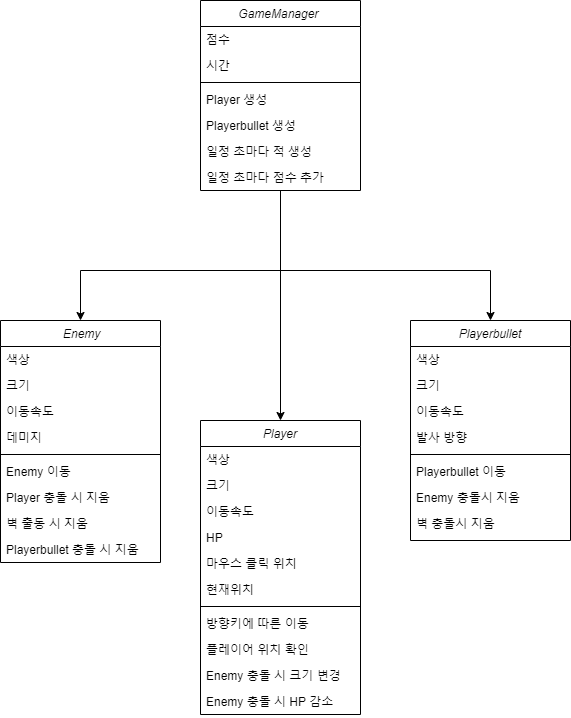

The diagram above was exported from draw.io. Its source (the exported page's mxGraphModel, read from the mxfile embedded in the PNG):
<mxGraphModel dx="859" dy="695" grid="1" gridSize="10" guides="1" tooltips="1" connect="1" arrows="1" fold="1" page="1" pageScale="1" pageWidth="827" pageHeight="1169" math="0" shadow="0">
  <root>
    <mxCell id="WIyWlLk6GJQsqaUBKTNV-0" />
    <mxCell id="WIyWlLk6GJQsqaUBKTNV-1" parent="WIyWlLk6GJQsqaUBKTNV-0" />
    <mxCell id="LF3HQOjXSeHscs7y6kxF-29" style="edgeStyle=orthogonalEdgeStyle;rounded=0;orthogonalLoop=1;jettySize=auto;html=1;entryX=0.5;entryY=0;entryDx=0;entryDy=0;" parent="WIyWlLk6GJQsqaUBKTNV-1" source="zkfFHV4jXpPFQw0GAbJ--0" target="E9HPyH7NOligWxFnr9Yj-6" edge="1">
      <mxGeometry relative="1" as="geometry" />
    </mxCell>
    <mxCell id="LF3HQOjXSeHscs7y6kxF-30" style="edgeStyle=orthogonalEdgeStyle;rounded=0;orthogonalLoop=1;jettySize=auto;html=1;entryX=0.5;entryY=0;entryDx=0;entryDy=0;" parent="WIyWlLk6GJQsqaUBKTNV-1" target="E9HPyH7NOligWxFnr9Yj-12" edge="1">
      <mxGeometry relative="1" as="geometry">
        <mxPoint x="420" y="290" as="sourcePoint" />
      </mxGeometry>
    </mxCell>
    <mxCell id="LF3HQOjXSeHscs7y6kxF-32" style="edgeStyle=orthogonalEdgeStyle;rounded=0;orthogonalLoop=1;jettySize=auto;html=1;entryX=0.5;entryY=0;entryDx=0;entryDy=0;" parent="WIyWlLk6GJQsqaUBKTNV-1" target="E9HPyH7NOligWxFnr9Yj-18" edge="1">
      <mxGeometry relative="1" as="geometry">
        <mxPoint x="410" y="290" as="sourcePoint" />
      </mxGeometry>
    </mxCell>
    <mxCell id="zkfFHV4jXpPFQw0GAbJ--0" value="GameManager &#10;" style="swimlane;fontStyle=2;align=center;verticalAlign=top;childLayout=stackLayout;horizontal=1;startSize=26;horizontalStack=0;resizeParent=1;resizeLast=0;collapsible=1;marginBottom=0;rounded=0;shadow=0;strokeWidth=1;" parent="WIyWlLk6GJQsqaUBKTNV-1" vertex="1">
      <mxGeometry x="340" y="20" width="160" height="190" as="geometry">
        <mxRectangle x="230" y="140" width="160" height="26" as="alternateBounds" />
      </mxGeometry>
    </mxCell>
    <mxCell id="zkfFHV4jXpPFQw0GAbJ--1" value="점수" style="text;align=left;verticalAlign=top;spacingLeft=4;spacingRight=4;overflow=hidden;rotatable=0;points=[[0,0.5],[1,0.5]];portConstraint=eastwest;" parent="zkfFHV4jXpPFQw0GAbJ--0" vertex="1">
      <mxGeometry y="26" width="160" height="26" as="geometry" />
    </mxCell>
    <mxCell id="zkfFHV4jXpPFQw0GAbJ--2" value="시간" style="text;align=left;verticalAlign=top;spacingLeft=4;spacingRight=4;overflow=hidden;rotatable=0;points=[[0,0.5],[1,0.5]];portConstraint=eastwest;rounded=0;shadow=0;html=0;" parent="zkfFHV4jXpPFQw0GAbJ--0" vertex="1">
      <mxGeometry y="52" width="160" height="26" as="geometry" />
    </mxCell>
    <mxCell id="zkfFHV4jXpPFQw0GAbJ--4" value="" style="line;html=1;strokeWidth=1;align=left;verticalAlign=middle;spacingTop=-1;spacingLeft=3;spacingRight=3;rotatable=0;labelPosition=right;points=[];portConstraint=eastwest;" parent="zkfFHV4jXpPFQw0GAbJ--0" vertex="1">
      <mxGeometry y="78" width="160" height="8" as="geometry" />
    </mxCell>
    <mxCell id="zkfFHV4jXpPFQw0GAbJ--5" value="Player 생성" style="text;align=left;verticalAlign=top;spacingLeft=4;spacingRight=4;overflow=hidden;rotatable=0;points=[[0,0.5],[1,0.5]];portConstraint=eastwest;" parent="zkfFHV4jXpPFQw0GAbJ--0" vertex="1">
      <mxGeometry y="86" width="160" height="26" as="geometry" />
    </mxCell>
    <mxCell id="LF3HQOjXSeHscs7y6kxF-36" value="Playerbullet 생성" style="text;align=left;verticalAlign=top;spacingLeft=4;spacingRight=4;overflow=hidden;rotatable=0;points=[[0,0.5],[1,0.5]];portConstraint=eastwest;" parent="zkfFHV4jXpPFQw0GAbJ--0" vertex="1">
      <mxGeometry y="112" width="160" height="26" as="geometry" />
    </mxCell>
    <mxCell id="LF3HQOjXSeHscs7y6kxF-11" value="일정 초마다 적 생성" style="text;align=left;verticalAlign=top;spacingLeft=4;spacingRight=4;overflow=hidden;rotatable=0;points=[[0,0.5],[1,0.5]];portConstraint=eastwest;" parent="zkfFHV4jXpPFQw0GAbJ--0" vertex="1">
      <mxGeometry y="138" width="160" height="26" as="geometry" />
    </mxCell>
    <mxCell id="LF3HQOjXSeHscs7y6kxF-12" value="일정 초마다 점수 추가" style="text;align=left;verticalAlign=top;spacingLeft=4;spacingRight=4;overflow=hidden;rotatable=0;points=[[0,0.5],[1,0.5]];portConstraint=eastwest;" parent="zkfFHV4jXpPFQw0GAbJ--0" vertex="1">
      <mxGeometry y="164" width="160" height="26" as="geometry" />
    </mxCell>
    <mxCell id="E9HPyH7NOligWxFnr9Yj-6" value="Player" style="swimlane;fontStyle=2;align=center;verticalAlign=top;childLayout=stackLayout;horizontal=1;startSize=26;horizontalStack=0;resizeParent=1;resizeLast=0;collapsible=1;marginBottom=0;rounded=0;shadow=0;strokeWidth=1;" parent="WIyWlLk6GJQsqaUBKTNV-1" vertex="1">
      <mxGeometry x="340" y="440" width="160" height="294" as="geometry">
        <mxRectangle x="230" y="140" width="160" height="26" as="alternateBounds" />
      </mxGeometry>
    </mxCell>
    <mxCell id="E9HPyH7NOligWxFnr9Yj-7" value="색상" style="text;align=left;verticalAlign=top;spacingLeft=4;spacingRight=4;overflow=hidden;rotatable=0;points=[[0,0.5],[1,0.5]];portConstraint=eastwest;" parent="E9HPyH7NOligWxFnr9Yj-6" vertex="1">
      <mxGeometry y="26" width="160" height="26" as="geometry" />
    </mxCell>
    <mxCell id="E9HPyH7NOligWxFnr9Yj-8" value="크기" style="text;align=left;verticalAlign=top;spacingLeft=4;spacingRight=4;overflow=hidden;rotatable=0;points=[[0,0.5],[1,0.5]];portConstraint=eastwest;rounded=0;shadow=0;html=0;" parent="E9HPyH7NOligWxFnr9Yj-6" vertex="1">
      <mxGeometry y="52" width="160" height="26" as="geometry" />
    </mxCell>
    <mxCell id="LF3HQOjXSeHscs7y6kxF-14" value="이동속도" style="text;align=left;verticalAlign=top;spacingLeft=4;spacingRight=4;overflow=hidden;rotatable=0;points=[[0,0.5],[1,0.5]];portConstraint=eastwest;rounded=0;shadow=0;html=0;" parent="E9HPyH7NOligWxFnr9Yj-6" vertex="1">
      <mxGeometry y="78" width="160" height="26" as="geometry" />
    </mxCell>
    <mxCell id="LF3HQOjXSeHscs7y6kxF-15" value="HP" style="text;align=left;verticalAlign=top;spacingLeft=4;spacingRight=4;overflow=hidden;rotatable=0;points=[[0,0.5],[1,0.5]];portConstraint=eastwest;rounded=0;shadow=0;html=0;" parent="E9HPyH7NOligWxFnr9Yj-6" vertex="1">
      <mxGeometry y="104" width="160" height="26" as="geometry" />
    </mxCell>
    <mxCell id="LF3HQOjXSeHscs7y6kxF-16" value="마우스 클릭 위치" style="text;align=left;verticalAlign=top;spacingLeft=4;spacingRight=4;overflow=hidden;rotatable=0;points=[[0,0.5],[1,0.5]];portConstraint=eastwest;rounded=0;shadow=0;html=0;" parent="E9HPyH7NOligWxFnr9Yj-6" vertex="1">
      <mxGeometry y="130" width="160" height="26" as="geometry" />
    </mxCell>
    <mxCell id="LF3HQOjXSeHscs7y6kxF-17" value="현재위치" style="text;align=left;verticalAlign=top;spacingLeft=4;spacingRight=4;overflow=hidden;rotatable=0;points=[[0,0.5],[1,0.5]];portConstraint=eastwest;rounded=0;shadow=0;html=0;" parent="E9HPyH7NOligWxFnr9Yj-6" vertex="1">
      <mxGeometry y="156" width="160" height="26" as="geometry" />
    </mxCell>
    <mxCell id="E9HPyH7NOligWxFnr9Yj-10" value="" style="line;html=1;strokeWidth=1;align=left;verticalAlign=middle;spacingTop=-1;spacingLeft=3;spacingRight=3;rotatable=0;labelPosition=right;points=[];portConstraint=eastwest;" parent="E9HPyH7NOligWxFnr9Yj-6" vertex="1">
      <mxGeometry y="182" width="160" height="8" as="geometry" />
    </mxCell>
    <mxCell id="E9HPyH7NOligWxFnr9Yj-11" value="방향키에 따른 이동" style="text;align=left;verticalAlign=top;spacingLeft=4;spacingRight=4;overflow=hidden;rotatable=0;points=[[0,0.5],[1,0.5]];portConstraint=eastwest;" parent="E9HPyH7NOligWxFnr9Yj-6" vertex="1">
      <mxGeometry y="190" width="160" height="26" as="geometry" />
    </mxCell>
    <mxCell id="LF3HQOjXSeHscs7y6kxF-18" value="플레이어 위치 확인" style="text;align=left;verticalAlign=top;spacingLeft=4;spacingRight=4;overflow=hidden;rotatable=0;points=[[0,0.5],[1,0.5]];portConstraint=eastwest;" parent="E9HPyH7NOligWxFnr9Yj-6" vertex="1">
      <mxGeometry y="216" width="160" height="26" as="geometry" />
    </mxCell>
    <mxCell id="LF3HQOjXSeHscs7y6kxF-38" value="Enemy 충돌 시 크기 변경" style="text;align=left;verticalAlign=top;spacingLeft=4;spacingRight=4;overflow=hidden;rotatable=0;points=[[0,0.5],[1,0.5]];portConstraint=eastwest;" parent="E9HPyH7NOligWxFnr9Yj-6" vertex="1">
      <mxGeometry y="242" width="160" height="26" as="geometry" />
    </mxCell>
    <mxCell id="LF3HQOjXSeHscs7y6kxF-39" value="Enemy 충돌 시 HP 감소" style="text;align=left;verticalAlign=top;spacingLeft=4;spacingRight=4;overflow=hidden;rotatable=0;points=[[0,0.5],[1,0.5]];portConstraint=eastwest;" parent="E9HPyH7NOligWxFnr9Yj-6" vertex="1">
      <mxGeometry y="268" width="160" height="26" as="geometry" />
    </mxCell>
    <mxCell id="E9HPyH7NOligWxFnr9Yj-12" value=" Enemy" style="swimlane;fontStyle=2;align=center;verticalAlign=top;childLayout=stackLayout;horizontal=1;startSize=26;horizontalStack=0;resizeParent=1;resizeLast=0;collapsible=1;marginBottom=0;rounded=0;shadow=0;strokeWidth=1;" parent="WIyWlLk6GJQsqaUBKTNV-1" vertex="1">
      <mxGeometry x="140" y="340" width="160" height="242" as="geometry">
        <mxRectangle x="230" y="140" width="160" height="26" as="alternateBounds" />
      </mxGeometry>
    </mxCell>
    <mxCell id="E9HPyH7NOligWxFnr9Yj-13" value="색상    " style="text;align=left;verticalAlign=top;spacingLeft=4;spacingRight=4;overflow=hidden;rotatable=0;points=[[0,0.5],[1,0.5]];portConstraint=eastwest;" parent="E9HPyH7NOligWxFnr9Yj-12" vertex="1">
      <mxGeometry y="26" width="160" height="26" as="geometry" />
    </mxCell>
    <mxCell id="E9HPyH7NOligWxFnr9Yj-14" value="크기" style="text;align=left;verticalAlign=top;spacingLeft=4;spacingRight=4;overflow=hidden;rotatable=0;points=[[0,0.5],[1,0.5]];portConstraint=eastwest;rounded=0;shadow=0;html=0;" parent="E9HPyH7NOligWxFnr9Yj-12" vertex="1">
      <mxGeometry y="52" width="160" height="26" as="geometry" />
    </mxCell>
    <mxCell id="E9HPyH7NOligWxFnr9Yj-15" value="이동속도" style="text;align=left;verticalAlign=top;spacingLeft=4;spacingRight=4;overflow=hidden;rotatable=0;points=[[0,0.5],[1,0.5]];portConstraint=eastwest;rounded=0;shadow=0;html=0;" parent="E9HPyH7NOligWxFnr9Yj-12" vertex="1">
      <mxGeometry y="78" width="160" height="26" as="geometry" />
    </mxCell>
    <mxCell id="LF3HQOjXSeHscs7y6kxF-13" value="데미지" style="text;align=left;verticalAlign=top;spacingLeft=4;spacingRight=4;overflow=hidden;rotatable=0;points=[[0,0.5],[1,0.5]];portConstraint=eastwest;rounded=0;shadow=0;html=0;" parent="E9HPyH7NOligWxFnr9Yj-12" vertex="1">
      <mxGeometry y="104" width="160" height="26" as="geometry" />
    </mxCell>
    <mxCell id="E9HPyH7NOligWxFnr9Yj-16" value="" style="line;html=1;strokeWidth=1;align=left;verticalAlign=middle;spacingTop=-1;spacingLeft=3;spacingRight=3;rotatable=0;labelPosition=right;points=[];portConstraint=eastwest;" parent="E9HPyH7NOligWxFnr9Yj-12" vertex="1">
      <mxGeometry y="130" width="160" height="8" as="geometry" />
    </mxCell>
    <mxCell id="E9HPyH7NOligWxFnr9Yj-17" value="Enemy 이동" style="text;align=left;verticalAlign=top;spacingLeft=4;spacingRight=4;overflow=hidden;rotatable=0;points=[[0,0.5],[1,0.5]];portConstraint=eastwest;" parent="E9HPyH7NOligWxFnr9Yj-12" vertex="1">
      <mxGeometry y="138" width="160" height="26" as="geometry" />
    </mxCell>
    <mxCell id="LF3HQOjXSeHscs7y6kxF-35" value="Player 충돌 시 지움" style="text;align=left;verticalAlign=top;spacingLeft=4;spacingRight=4;overflow=hidden;rotatable=0;points=[[0,0.5],[1,0.5]];portConstraint=eastwest;" parent="E9HPyH7NOligWxFnr9Yj-12" vertex="1">
      <mxGeometry y="164" width="160" height="26" as="geometry" />
    </mxCell>
    <mxCell id="LF3HQOjXSeHscs7y6kxF-25" value="벽 출동 시 지움" style="text;align=left;verticalAlign=top;spacingLeft=4;spacingRight=4;overflow=hidden;rotatable=0;points=[[0,0.5],[1,0.5]];portConstraint=eastwest;" parent="E9HPyH7NOligWxFnr9Yj-12" vertex="1">
      <mxGeometry y="190" width="160" height="26" as="geometry" />
    </mxCell>
    <mxCell id="LF3HQOjXSeHscs7y6kxF-28" value="Playerbullet 충돌 시 지움" style="text;align=left;verticalAlign=top;spacingLeft=4;spacingRight=4;overflow=hidden;rotatable=0;points=[[0,0.5],[1,0.5]];portConstraint=eastwest;" parent="E9HPyH7NOligWxFnr9Yj-12" vertex="1">
      <mxGeometry y="216" width="160" height="26" as="geometry" />
    </mxCell>
    <mxCell id="E9HPyH7NOligWxFnr9Yj-18" value="Playerbullet" style="swimlane;fontStyle=2;align=center;verticalAlign=top;childLayout=stackLayout;horizontal=1;startSize=26;horizontalStack=0;resizeParent=1;resizeLast=0;collapsible=1;marginBottom=0;rounded=0;shadow=0;strokeWidth=1;" parent="WIyWlLk6GJQsqaUBKTNV-1" vertex="1">
      <mxGeometry x="550" y="340" width="160" height="220" as="geometry">
        <mxRectangle x="230" y="140" width="160" height="26" as="alternateBounds" />
      </mxGeometry>
    </mxCell>
    <mxCell id="E9HPyH7NOligWxFnr9Yj-19" value="색상" style="text;align=left;verticalAlign=top;spacingLeft=4;spacingRight=4;overflow=hidden;rotatable=0;points=[[0,0.5],[1,0.5]];portConstraint=eastwest;" parent="E9HPyH7NOligWxFnr9Yj-18" vertex="1">
      <mxGeometry y="26" width="160" height="26" as="geometry" />
    </mxCell>
    <mxCell id="E9HPyH7NOligWxFnr9Yj-20" value="크기" style="text;align=left;verticalAlign=top;spacingLeft=4;spacingRight=4;overflow=hidden;rotatable=0;points=[[0,0.5],[1,0.5]];portConstraint=eastwest;rounded=0;shadow=0;html=0;" parent="E9HPyH7NOligWxFnr9Yj-18" vertex="1">
      <mxGeometry y="52" width="160" height="26" as="geometry" />
    </mxCell>
    <mxCell id="E9HPyH7NOligWxFnr9Yj-21" value="이동속도" style="text;align=left;verticalAlign=top;spacingLeft=4;spacingRight=4;overflow=hidden;rotatable=0;points=[[0,0.5],[1,0.5]];portConstraint=eastwest;rounded=0;shadow=0;html=0;" parent="E9HPyH7NOligWxFnr9Yj-18" vertex="1">
      <mxGeometry y="78" width="160" height="26" as="geometry" />
    </mxCell>
    <mxCell id="LF3HQOjXSeHscs7y6kxF-20" value="발사 방향" style="text;align=left;verticalAlign=top;spacingLeft=4;spacingRight=4;overflow=hidden;rotatable=0;points=[[0,0.5],[1,0.5]];portConstraint=eastwest;rounded=0;shadow=0;html=0;" parent="E9HPyH7NOligWxFnr9Yj-18" vertex="1">
      <mxGeometry y="104" width="160" height="26" as="geometry" />
    </mxCell>
    <mxCell id="E9HPyH7NOligWxFnr9Yj-22" value="" style="line;html=1;strokeWidth=1;align=left;verticalAlign=middle;spacingTop=-1;spacingLeft=3;spacingRight=3;rotatable=0;labelPosition=right;points=[];portConstraint=eastwest;" parent="E9HPyH7NOligWxFnr9Yj-18" vertex="1">
      <mxGeometry y="130" width="160" height="8" as="geometry" />
    </mxCell>
    <mxCell id="LF3HQOjXSeHscs7y6kxF-33" value="Playerbullet 이동" style="text;align=left;verticalAlign=top;spacingLeft=4;spacingRight=4;overflow=hidden;rotatable=0;points=[[0,0.5],[1,0.5]];portConstraint=eastwest;" parent="E9HPyH7NOligWxFnr9Yj-18" vertex="1">
      <mxGeometry y="138" width="160" height="26" as="geometry" />
    </mxCell>
    <mxCell id="LF3HQOjXSeHscs7y6kxF-21" value="Enemy 충돌시 지움" style="text;align=left;verticalAlign=top;spacingLeft=4;spacingRight=4;overflow=hidden;rotatable=0;points=[[0,0.5],[1,0.5]];portConstraint=eastwest;" parent="E9HPyH7NOligWxFnr9Yj-18" vertex="1">
      <mxGeometry y="164" width="160" height="26" as="geometry" />
    </mxCell>
    <mxCell id="LF3HQOjXSeHscs7y6kxF-22" value="벽 충돌시 지움" style="text;align=left;verticalAlign=top;spacingLeft=4;spacingRight=4;overflow=hidden;rotatable=0;points=[[0,0.5],[1,0.5]];portConstraint=eastwest;" parent="E9HPyH7NOligWxFnr9Yj-18" vertex="1">
      <mxGeometry y="190" width="160" height="26" as="geometry" />
    </mxCell>
  </root>
</mxGraphModel>